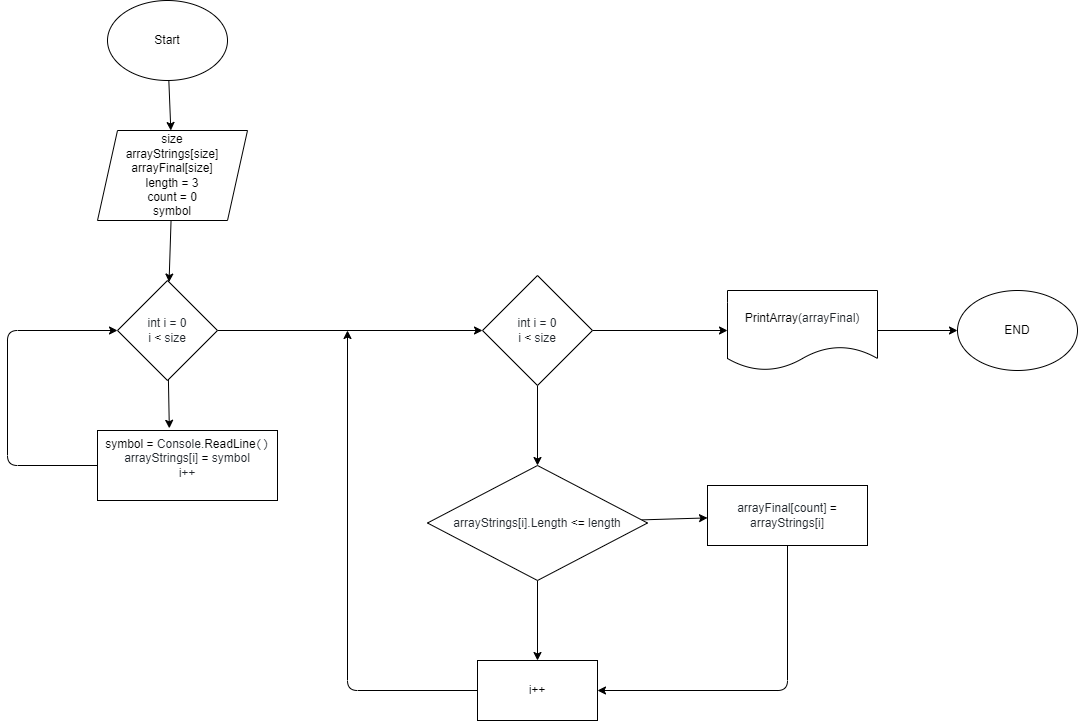

The diagram above was exported from draw.io. Its source (the exported page's mxGraphModel, read from the mxfile embedded in the PNG):
<mxGraphModel dx="923" dy="327" grid="1" gridSize="10" guides="1" tooltips="1" connect="1" arrows="1" fold="1" page="1" pageScale="1" pageWidth="827" pageHeight="1169" math="0" shadow="0">
  <root>
    <mxCell id="0" />
    <mxCell id="1" parent="0" />
    <mxCell id="10" value="" style="edgeStyle=none;html=1;" edge="1" parent="1" source="2" target="3">
      <mxGeometry relative="1" as="geometry" />
    </mxCell>
    <mxCell id="2" value="Start" style="ellipse;whiteSpace=wrap;html=1;" vertex="1" parent="1">
      <mxGeometry x="120" y="40" width="120" height="80" as="geometry" />
    </mxCell>
    <mxCell id="11" value="" style="edgeStyle=none;html=1;" edge="1" parent="1" source="3" target="4">
      <mxGeometry relative="1" as="geometry" />
    </mxCell>
    <mxCell id="3" value="size&lt;br&gt;arrayStrings[size]&lt;br&gt;arrayFinal[size]&lt;br&gt;length = 3&lt;br&gt;count = 0&lt;br&gt;symbol" style="shape=parallelogram;perimeter=parallelogramPerimeter;whiteSpace=wrap;html=1;fixedSize=1;" vertex="1" parent="1">
      <mxGeometry x="110" y="170" width="150" height="90" as="geometry" />
    </mxCell>
    <mxCell id="12" value="" style="edgeStyle=none;html=1;entryX=0.399;entryY=-0.031;entryDx=0;entryDy=0;entryPerimeter=0;" edge="1" parent="1" source="4" target="5">
      <mxGeometry relative="1" as="geometry" />
    </mxCell>
    <mxCell id="13" style="edgeStyle=none;html=1;entryX=0;entryY=0.5;entryDx=0;entryDy=0;" edge="1" parent="1" source="4" target="6">
      <mxGeometry relative="1" as="geometry" />
    </mxCell>
    <mxCell id="4" value="&lt;span class=&quot;pl-smi&quot; style=&quot;box-sizing: border-box ; color: rgb(36 , 41 , 47) ; font-family: , , &amp;#34;sf mono&amp;#34; , &amp;#34;menlo&amp;#34; , &amp;#34;consolas&amp;#34; , &amp;#34;liberation mono&amp;#34; , monospace ; background-color: rgb(255 , 255 , 255)&quot;&gt;&lt;span class=&quot;pl-k&quot; style=&quot;box-sizing: border-box ; font-family: , , &amp;#34;sf mono&amp;#34; , &amp;#34;menlo&amp;#34; , &amp;#34;consolas&amp;#34; , &amp;#34;liberation mono&amp;#34; , monospace&quot;&gt;int&lt;/span&gt;&lt;span style=&quot;font-family: , , &amp;#34;sf mono&amp;#34; , &amp;#34;menlo&amp;#34; , &amp;#34;consolas&amp;#34; , &amp;#34;liberation mono&amp;#34; , monospace&quot;&gt; &lt;/span&gt;&lt;span class=&quot;pl-en&quot; style=&quot;box-sizing: border-box ; font-family: , , &amp;#34;sf mono&amp;#34; , &amp;#34;menlo&amp;#34; , &amp;#34;consolas&amp;#34; , &amp;#34;liberation mono&amp;#34; , monospace&quot;&gt;i&lt;/span&gt;&lt;span style=&quot;font-family: , , &amp;#34;sf mono&amp;#34; , &amp;#34;menlo&amp;#34; , &amp;#34;consolas&amp;#34; , &amp;#34;liberation mono&amp;#34; , monospace&quot;&gt; &lt;/span&gt;&lt;span class=&quot;pl-k&quot; style=&quot;box-sizing: border-box ; font-family: , , &amp;#34;sf mono&amp;#34; , &amp;#34;menlo&amp;#34; , &amp;#34;consolas&amp;#34; , &amp;#34;liberation mono&amp;#34; , monospace&quot;&gt;=&lt;/span&gt;&lt;span style=&quot;font-family: , , &amp;#34;sf mono&amp;#34; , &amp;#34;menlo&amp;#34; , &amp;#34;consolas&amp;#34; , &amp;#34;liberation mono&amp;#34; , monospace&quot;&gt; &lt;/span&gt;&lt;span class=&quot;pl-c1&quot; style=&quot;box-sizing: border-box ; font-family: , , &amp;#34;sf mono&amp;#34; , &amp;#34;menlo&amp;#34; , &amp;#34;consolas&amp;#34; , &amp;#34;liberation mono&amp;#34; , monospace&quot;&gt;0&lt;br&gt;&lt;/span&gt;i&lt;/span&gt;&lt;span style=&quot;color: rgb(36 , 41 , 47) ; font-family: , , &amp;#34;sf mono&amp;#34; , &amp;#34;menlo&amp;#34; , &amp;#34;consolas&amp;#34; , &amp;#34;liberation mono&amp;#34; , monospace ; background-color: rgb(255 , 255 , 255)&quot;&gt; &lt;/span&gt;&lt;span class=&quot;pl-k&quot; style=&quot;box-sizing: border-box ; font-family: , , &amp;#34;sf mono&amp;#34; , &amp;#34;menlo&amp;#34; , &amp;#34;consolas&amp;#34; , &amp;#34;liberation mono&amp;#34; , monospace ; background-color: rgb(255 , 255 , 255)&quot;&gt;&amp;lt;&lt;/span&gt;&lt;span style=&quot;color: rgb(36 , 41 , 47) ; font-family: , , &amp;#34;sf mono&amp;#34; , &amp;#34;menlo&amp;#34; , &amp;#34;consolas&amp;#34; , &amp;#34;liberation mono&amp;#34; , monospace ; background-color: rgb(255 , 255 , 255)&quot;&gt; &lt;/span&gt;&lt;span class=&quot;pl-smi&quot; style=&quot;box-sizing: border-box ; color: rgb(36 , 41 , 47) ; font-family: , , &amp;#34;sf mono&amp;#34; , &amp;#34;menlo&amp;#34; , &amp;#34;consolas&amp;#34; , &amp;#34;liberation mono&amp;#34; , monospace ; background-color: rgb(255 , 255 , 255)&quot;&gt;size&lt;/span&gt;" style="rhombus;whiteSpace=wrap;html=1;" vertex="1" parent="1">
      <mxGeometry x="130" y="320" width="100" height="100" as="geometry" />
    </mxCell>
    <mxCell id="15" style="edgeStyle=none;html=1;entryX=0;entryY=0.5;entryDx=0;entryDy=0;exitX=0;exitY=0.5;exitDx=0;exitDy=0;" edge="1" parent="1" source="5" target="4">
      <mxGeometry relative="1" as="geometry">
        <Array as="points">
          <mxPoint x="20" y="505" />
          <mxPoint x="20" y="370" />
        </Array>
      </mxGeometry>
    </mxCell>
    <mxCell id="5" value="&lt;span class=&quot;pl-en&quot; style=&quot;box-sizing: border-box ; font-family: , , &amp;#34;sf mono&amp;#34; , &amp;#34;menlo&amp;#34; , &amp;#34;consolas&amp;#34; , &amp;#34;liberation mono&amp;#34; , monospace ; background-color: rgb(255 , 255 , 255)&quot;&gt;symbol&lt;/span&gt;&lt;span style=&quot;color: rgb(36 , 41 , 47) ; font-family: , , &amp;#34;sf mono&amp;#34; , &amp;#34;menlo&amp;#34; , &amp;#34;consolas&amp;#34; , &amp;#34;liberation mono&amp;#34; , monospace ; background-color: rgb(255 , 255 , 255)&quot;&gt; &lt;/span&gt;&lt;span class=&quot;pl-k&quot; style=&quot;box-sizing: border-box ; font-family: , , &amp;#34;sf mono&amp;#34; , &amp;#34;menlo&amp;#34; , &amp;#34;consolas&amp;#34; , &amp;#34;liberation mono&amp;#34; , monospace ; background-color: rgb(255 , 255 , 255)&quot;&gt;=&lt;/span&gt;&lt;span style=&quot;color: rgb(36 , 41 , 47) ; font-family: , , &amp;#34;sf mono&amp;#34; , &amp;#34;menlo&amp;#34; , &amp;#34;consolas&amp;#34; , &amp;#34;liberation mono&amp;#34; , monospace ; background-color: rgb(255 , 255 , 255)&quot;&gt; &lt;/span&gt;&lt;span class=&quot;pl-smi&quot; style=&quot;box-sizing: border-box ; color: rgb(36 , 41 , 47) ; font-family: , , &amp;#34;sf mono&amp;#34; , &amp;#34;menlo&amp;#34; , &amp;#34;consolas&amp;#34; , &amp;#34;liberation mono&amp;#34; , monospace ; background-color: rgb(255 , 255 , 255)&quot;&gt;Console&lt;/span&gt;&lt;span style=&quot;color: rgb(36 , 41 , 47) ; font-family: , , &amp;#34;sf mono&amp;#34; , &amp;#34;menlo&amp;#34; , &amp;#34;consolas&amp;#34; , &amp;#34;liberation mono&amp;#34; , monospace ; background-color: rgb(255 , 255 , 255)&quot;&gt;.&lt;/span&gt;&lt;span class=&quot;pl-en&quot; style=&quot;box-sizing: border-box ; font-family: , , &amp;#34;sf mono&amp;#34; , &amp;#34;menlo&amp;#34; , &amp;#34;consolas&amp;#34; , &amp;#34;liberation mono&amp;#34; , monospace ; background-color: rgb(255 , 255 , 255)&quot;&gt;ReadLine&lt;/span&gt;&lt;span style=&quot;color: rgb(36 , 41 , 47)&quot;&gt;&lt;font face=&quot;ui-monospace, SFMono-Regular, SF Mono, Menlo, Consolas, Liberation Mono, monospace&quot;&gt;&lt;span style=&quot;background-color: rgb(255 , 255 , 255)&quot;&gt;()&lt;/span&gt;&lt;/font&gt;&lt;br&gt;&lt;/span&gt;&lt;span class=&quot;pl-smi&quot; style=&quot;box-sizing: border-box ; color: rgb(36 , 41 , 47) ; font-family: , , &amp;#34;sf mono&amp;#34; , &amp;#34;menlo&amp;#34; , &amp;#34;consolas&amp;#34; , &amp;#34;liberation mono&amp;#34; , monospace ; background-color: rgb(255 , 255 , 255)&quot;&gt;arrayStrings&lt;/span&gt;&lt;span style=&quot;color: rgb(36 , 41 , 47) ; font-family: , , &amp;#34;sf mono&amp;#34; , &amp;#34;menlo&amp;#34; , &amp;#34;consolas&amp;#34; , &amp;#34;liberation mono&amp;#34; , monospace ; background-color: rgb(255 , 255 , 255)&quot;&gt;[&lt;/span&gt;&lt;span class=&quot;pl-smi&quot; style=&quot;box-sizing: border-box ; color: rgb(36 , 41 , 47) ; font-family: , , &amp;#34;sf mono&amp;#34; , &amp;#34;menlo&amp;#34; , &amp;#34;consolas&amp;#34; , &amp;#34;liberation mono&amp;#34; , monospace ; background-color: rgb(255 , 255 , 255)&quot;&gt;i&lt;/span&gt;&lt;span style=&quot;color: rgb(36 , 41 , 47) ; font-family: , , &amp;#34;sf mono&amp;#34; , &amp;#34;menlo&amp;#34; , &amp;#34;consolas&amp;#34; , &amp;#34;liberation mono&amp;#34; , monospace ; background-color: rgb(255 , 255 , 255)&quot;&gt;] &lt;/span&gt;&lt;span class=&quot;pl-k&quot; style=&quot;box-sizing: border-box ; font-family: , , &amp;#34;sf mono&amp;#34; , &amp;#34;menlo&amp;#34; , &amp;#34;consolas&amp;#34; , &amp;#34;liberation mono&amp;#34; , monospace ; background-color: rgb(255 , 255 , 255)&quot;&gt;=&lt;/span&gt;&lt;span style=&quot;color: rgb(36 , 41 , 47) ; font-family: , , &amp;#34;sf mono&amp;#34; , &amp;#34;menlo&amp;#34; , &amp;#34;consolas&amp;#34; , &amp;#34;liberation mono&amp;#34; , monospace ; background-color: rgb(255 , 255 , 255)&quot;&gt; &lt;/span&gt;&lt;span class=&quot;pl-smi&quot; style=&quot;box-sizing: border-box ; color: rgb(36 , 41 , 47) ; font-family: , , &amp;#34;sf mono&amp;#34; , &amp;#34;menlo&amp;#34; , &amp;#34;consolas&amp;#34; , &amp;#34;liberation mono&amp;#34; , monospace ; background-color: rgb(255 , 255 , 255)&quot;&gt;symbol&lt;br&gt;&lt;span class=&quot;pl-smi&quot; style=&quot;box-sizing: border-box&quot;&gt;i&lt;/span&gt;&lt;span class=&quot;pl-k&quot; style=&quot;box-sizing: border-box&quot;&gt;++&lt;/span&gt;&lt;br&gt;&lt;/span&gt;&lt;span style=&quot;color: rgb(36 , 41 , 47)&quot;&gt;&lt;font face=&quot;ui-monospace, SFMono-Regular, SF Mono, Menlo, Consolas, Liberation Mono, monospace&quot;&gt;&lt;span style=&quot;background-color: rgb(255 , 255 , 255)&quot;&gt;&lt;br&gt;&lt;/span&gt;&lt;/font&gt;&lt;/span&gt;" style="rounded=0;whiteSpace=wrap;html=1;" vertex="1" parent="1">
      <mxGeometry x="110" y="470" width="180" height="70" as="geometry" />
    </mxCell>
    <mxCell id="14" value="" style="edgeStyle=none;html=1;" edge="1" parent="1" source="6" target="7">
      <mxGeometry relative="1" as="geometry" />
    </mxCell>
    <mxCell id="20" style="edgeStyle=none;html=1;" edge="1" parent="1" source="6" target="19">
      <mxGeometry relative="1" as="geometry" />
    </mxCell>
    <mxCell id="6" value="&lt;span class=&quot;pl-smi&quot; style=&quot;box-sizing: border-box ; color: rgb(36 , 41 , 47) ; font-family: , , &amp;#34;sf mono&amp;#34; , &amp;#34;menlo&amp;#34; , &amp;#34;consolas&amp;#34; , &amp;#34;liberation mono&amp;#34; , monospace ; background-color: rgb(255 , 255 , 255)&quot;&gt;&lt;span class=&quot;pl-k&quot; style=&quot;box-sizing: border-box ; font-family: , , &amp;#34;sf mono&amp;#34; , &amp;#34;menlo&amp;#34; , &amp;#34;consolas&amp;#34; , &amp;#34;liberation mono&amp;#34; , monospace&quot;&gt;int&lt;/span&gt;&lt;span style=&quot;font-family: , , &amp;#34;sf mono&amp;#34; , &amp;#34;menlo&amp;#34; , &amp;#34;consolas&amp;#34; , &amp;#34;liberation mono&amp;#34; , monospace&quot;&gt; &lt;/span&gt;&lt;span class=&quot;pl-en&quot; style=&quot;box-sizing: border-box ; font-family: , , &amp;#34;sf mono&amp;#34; , &amp;#34;menlo&amp;#34; , &amp;#34;consolas&amp;#34; , &amp;#34;liberation mono&amp;#34; , monospace&quot;&gt;i&lt;/span&gt;&lt;span style=&quot;font-family: , , &amp;#34;sf mono&amp;#34; , &amp;#34;menlo&amp;#34; , &amp;#34;consolas&amp;#34; , &amp;#34;liberation mono&amp;#34; , monospace&quot;&gt; &lt;/span&gt;&lt;span class=&quot;pl-k&quot; style=&quot;box-sizing: border-box ; font-family: , , &amp;#34;sf mono&amp;#34; , &amp;#34;menlo&amp;#34; , &amp;#34;consolas&amp;#34; , &amp;#34;liberation mono&amp;#34; , monospace&quot;&gt;=&lt;/span&gt;&lt;span style=&quot;font-family: , , &amp;#34;sf mono&amp;#34; , &amp;#34;menlo&amp;#34; , &amp;#34;consolas&amp;#34; , &amp;#34;liberation mono&amp;#34; , monospace&quot;&gt; &lt;/span&gt;&lt;span class=&quot;pl-c1&quot; style=&quot;box-sizing: border-box ; font-family: , , &amp;#34;sf mono&amp;#34; , &amp;#34;menlo&amp;#34; , &amp;#34;consolas&amp;#34; , &amp;#34;liberation mono&amp;#34; , monospace&quot;&gt;0&lt;br&gt;&lt;/span&gt;i&lt;/span&gt;&lt;span style=&quot;color: rgb(36 , 41 , 47) ; font-family: , , &amp;#34;sf mono&amp;#34; , &amp;#34;menlo&amp;#34; , &amp;#34;consolas&amp;#34; , &amp;#34;liberation mono&amp;#34; , monospace ; background-color: rgb(255 , 255 , 255)&quot;&gt; &lt;/span&gt;&lt;span class=&quot;pl-k&quot; style=&quot;box-sizing: border-box ; font-family: , , &amp;#34;sf mono&amp;#34; , &amp;#34;menlo&amp;#34; , &amp;#34;consolas&amp;#34; , &amp;#34;liberation mono&amp;#34; , monospace ; background-color: rgb(255 , 255 , 255)&quot;&gt;&amp;lt;&lt;/span&gt;&lt;span style=&quot;color: rgb(36 , 41 , 47) ; font-family: , , &amp;#34;sf mono&amp;#34; , &amp;#34;menlo&amp;#34; , &amp;#34;consolas&amp;#34; , &amp;#34;liberation mono&amp;#34; , monospace ; background-color: rgb(255 , 255 , 255)&quot;&gt; &lt;/span&gt;&lt;span class=&quot;pl-smi&quot; style=&quot;box-sizing: border-box ; color: rgb(36 , 41 , 47) ; font-family: , , &amp;#34;sf mono&amp;#34; , &amp;#34;menlo&amp;#34; , &amp;#34;consolas&amp;#34; , &amp;#34;liberation mono&amp;#34; , monospace ; background-color: rgb(255 , 255 , 255)&quot;&gt;size&lt;/span&gt;" style="rhombus;whiteSpace=wrap;html=1;" vertex="1" parent="1">
      <mxGeometry x="495" y="315" width="110" height="110" as="geometry" />
    </mxCell>
    <mxCell id="16" value="" style="edgeStyle=none;html=1;" edge="1" parent="1" source="7" target="8">
      <mxGeometry relative="1" as="geometry" />
    </mxCell>
    <mxCell id="25" value="" style="edgeStyle=none;html=1;" edge="1" parent="1" source="7" target="9">
      <mxGeometry relative="1" as="geometry" />
    </mxCell>
    <mxCell id="7" value="&lt;span class=&quot;pl-smi&quot; style=&quot;box-sizing: border-box ; color: rgb(36 , 41 , 47) ; font-family: , , &amp;#34;sf mono&amp;#34; , &amp;#34;menlo&amp;#34; , &amp;#34;consolas&amp;#34; , &amp;#34;liberation mono&amp;#34; , monospace ; background-color: rgb(255 , 255 , 255)&quot;&gt;arrayStrings&lt;/span&gt;&lt;span style=&quot;color: rgb(36 , 41 , 47) ; font-family: , , &amp;#34;sf mono&amp;#34; , &amp;#34;menlo&amp;#34; , &amp;#34;consolas&amp;#34; , &amp;#34;liberation mono&amp;#34; , monospace ; background-color: rgb(255 , 255 , 255)&quot;&gt;[&lt;/span&gt;&lt;span class=&quot;pl-smi&quot; style=&quot;box-sizing: border-box ; color: rgb(36 , 41 , 47) ; font-family: , , &amp;#34;sf mono&amp;#34; , &amp;#34;menlo&amp;#34; , &amp;#34;consolas&amp;#34; , &amp;#34;liberation mono&amp;#34; , monospace ; background-color: rgb(255 , 255 , 255)&quot;&gt;i&lt;/span&gt;&lt;span style=&quot;color: rgb(36 , 41 , 47) ; font-family: , , &amp;#34;sf mono&amp;#34; , &amp;#34;menlo&amp;#34; , &amp;#34;consolas&amp;#34; , &amp;#34;liberation mono&amp;#34; , monospace ; background-color: rgb(255 , 255 , 255)&quot;&gt;].&lt;/span&gt;&lt;span class=&quot;pl-smi&quot; style=&quot;box-sizing: border-box ; color: rgb(36 , 41 , 47) ; font-family: , , &amp;#34;sf mono&amp;#34; , &amp;#34;menlo&amp;#34; , &amp;#34;consolas&amp;#34; , &amp;#34;liberation mono&amp;#34; , monospace ; background-color: rgb(255 , 255 , 255)&quot;&gt;Length&lt;/span&gt;&lt;span style=&quot;color: rgb(36 , 41 , 47) ; font-family: , , &amp;#34;sf mono&amp;#34; , &amp;#34;menlo&amp;#34; , &amp;#34;consolas&amp;#34; , &amp;#34;liberation mono&amp;#34; , monospace ; background-color: rgb(255 , 255 , 255)&quot;&gt; &lt;/span&gt;&lt;span class=&quot;pl-k&quot; style=&quot;box-sizing: border-box ; font-family: , , &amp;#34;sf mono&amp;#34; , &amp;#34;menlo&amp;#34; , &amp;#34;consolas&amp;#34; , &amp;#34;liberation mono&amp;#34; , monospace ; background-color: rgb(255 , 255 , 255)&quot;&gt;&amp;lt;=&lt;/span&gt;&lt;span style=&quot;color: rgb(36 , 41 , 47) ; font-family: , , &amp;#34;sf mono&amp;#34; , &amp;#34;menlo&amp;#34; , &amp;#34;consolas&amp;#34; , &amp;#34;liberation mono&amp;#34; , monospace ; background-color: rgb(255 , 255 , 255)&quot;&gt; &lt;/span&gt;&lt;span class=&quot;pl-smi&quot; style=&quot;box-sizing: border-box ; color: rgb(36 , 41 , 47) ; font-family: , , &amp;#34;sf mono&amp;#34; , &amp;#34;menlo&amp;#34; , &amp;#34;consolas&amp;#34; , &amp;#34;liberation mono&amp;#34; , monospace ; background-color: rgb(255 , 255 , 255)&quot;&gt;length&lt;/span&gt;" style="rhombus;whiteSpace=wrap;html=1;" vertex="1" parent="1">
      <mxGeometry x="440" y="505" width="220" height="115" as="geometry" />
    </mxCell>
    <mxCell id="17" style="edgeStyle=none;html=1;entryX=1;entryY=0.5;entryDx=0;entryDy=0;" edge="1" parent="1" source="8" target="9">
      <mxGeometry relative="1" as="geometry">
        <Array as="points">
          <mxPoint x="800" y="730" />
        </Array>
      </mxGeometry>
    </mxCell>
    <mxCell id="8" value="&lt;span class=&quot;pl-smi&quot; style=&quot;box-sizing: border-box ; color: rgb(36 , 41 , 47) ; font-family: , , &amp;#34;sf mono&amp;#34; , &amp;#34;menlo&amp;#34; , &amp;#34;consolas&amp;#34; , &amp;#34;liberation mono&amp;#34; , monospace ; background-color: rgb(255 , 255 , 255)&quot;&gt;arrayFinal&lt;/span&gt;&lt;span style=&quot;color: rgb(36 , 41 , 47) ; font-family: , , &amp;#34;sf mono&amp;#34; , &amp;#34;menlo&amp;#34; , &amp;#34;consolas&amp;#34; , &amp;#34;liberation mono&amp;#34; , monospace ; background-color: rgb(255 , 255 , 255)&quot;&gt;[&lt;/span&gt;&lt;span class=&quot;pl-smi&quot; style=&quot;box-sizing: border-box ; color: rgb(36 , 41 , 47) ; font-family: , , &amp;#34;sf mono&amp;#34; , &amp;#34;menlo&amp;#34; , &amp;#34;consolas&amp;#34; , &amp;#34;liberation mono&amp;#34; , monospace ; background-color: rgb(255 , 255 , 255)&quot;&gt;count&lt;/span&gt;&lt;span style=&quot;color: rgb(36 , 41 , 47) ; font-family: , , &amp;#34;sf mono&amp;#34; , &amp;#34;menlo&amp;#34; , &amp;#34;consolas&amp;#34; , &amp;#34;liberation mono&amp;#34; , monospace ; background-color: rgb(255 , 255 , 255)&quot;&gt;] &lt;/span&gt;&lt;span class=&quot;pl-k&quot; style=&quot;box-sizing: border-box ; font-family: , , &amp;#34;sf mono&amp;#34; , &amp;#34;menlo&amp;#34; , &amp;#34;consolas&amp;#34; , &amp;#34;liberation mono&amp;#34; , monospace ; background-color: rgb(255 , 255 , 255)&quot;&gt;=&lt;/span&gt;&lt;span style=&quot;color: rgb(36 , 41 , 47) ; font-family: , , &amp;#34;sf mono&amp;#34; , &amp;#34;menlo&amp;#34; , &amp;#34;consolas&amp;#34; , &amp;#34;liberation mono&amp;#34; , monospace ; background-color: rgb(255 , 255 , 255)&quot;&gt; &lt;/span&gt;&lt;span class=&quot;pl-smi&quot; style=&quot;box-sizing: border-box ; color: rgb(36 , 41 , 47) ; font-family: , , &amp;#34;sf mono&amp;#34; , &amp;#34;menlo&amp;#34; , &amp;#34;consolas&amp;#34; , &amp;#34;liberation mono&amp;#34; , monospace ; background-color: rgb(255 , 255 , 255)&quot;&gt;arrayStrings&lt;/span&gt;&lt;span style=&quot;color: rgb(36 , 41 , 47) ; font-family: , , &amp;#34;sf mono&amp;#34; , &amp;#34;menlo&amp;#34; , &amp;#34;consolas&amp;#34; , &amp;#34;liberation mono&amp;#34; , monospace ; background-color: rgb(255 , 255 , 255)&quot;&gt;[&lt;/span&gt;&lt;span class=&quot;pl-smi&quot; style=&quot;box-sizing: border-box ; color: rgb(36 , 41 , 47) ; font-family: , , &amp;#34;sf mono&amp;#34; , &amp;#34;menlo&amp;#34; , &amp;#34;consolas&amp;#34; , &amp;#34;liberation mono&amp;#34; , monospace ; background-color: rgb(255 , 255 , 255)&quot;&gt;i&lt;/span&gt;&lt;span style=&quot;color: rgb(36 , 41 , 47) ; font-family: , , &amp;#34;sf mono&amp;#34; , &amp;#34;menlo&amp;#34; , &amp;#34;consolas&amp;#34; , &amp;#34;liberation mono&amp;#34; , monospace ; background-color: rgb(255 , 255 , 255)&quot;&gt;]&lt;/span&gt;" style="rounded=0;whiteSpace=wrap;html=1;" vertex="1" parent="1">
      <mxGeometry x="720" y="525" width="160" height="60" as="geometry" />
    </mxCell>
    <mxCell id="18" style="edgeStyle=none;html=1;exitX=0;exitY=0.5;exitDx=0;exitDy=0;" edge="1" parent="1" source="9">
      <mxGeometry relative="1" as="geometry">
        <mxPoint x="360" y="370" as="targetPoint" />
        <Array as="points">
          <mxPoint x="360" y="730" />
        </Array>
      </mxGeometry>
    </mxCell>
    <mxCell id="9" value="&lt;span class=&quot;pl-smi&quot; style=&quot;box-sizing: border-box ; color: rgb(36 , 41 , 47) ; font-family: , , &amp;#34;sf mono&amp;#34; , &amp;#34;menlo&amp;#34; , &amp;#34;consolas&amp;#34; , &amp;#34;liberation mono&amp;#34; , monospace ; background-color: rgb(255 , 255 , 255)&quot;&gt;i&lt;/span&gt;&lt;span class=&quot;pl-k&quot; style=&quot;box-sizing: border-box ; font-family: , , &amp;#34;sf mono&amp;#34; , &amp;#34;menlo&amp;#34; , &amp;#34;consolas&amp;#34; , &amp;#34;liberation mono&amp;#34; , monospace ; background-color: rgb(255 , 255 , 255)&quot;&gt;++&lt;/span&gt;" style="rounded=0;whiteSpace=wrap;html=1;" vertex="1" parent="1">
      <mxGeometry x="490" y="700" width="120" height="60" as="geometry" />
    </mxCell>
    <mxCell id="24" value="" style="edgeStyle=none;html=1;" edge="1" parent="1" source="19" target="23">
      <mxGeometry relative="1" as="geometry" />
    </mxCell>
    <mxCell id="19" value="&lt;span class=&quot;pl-en&quot; style=&quot;box-sizing: border-box ; font-family: , , &amp;#34;sf mono&amp;#34; , &amp;#34;menlo&amp;#34; , &amp;#34;consolas&amp;#34; , &amp;#34;liberation mono&amp;#34; , monospace ; background-color: rgb(255 , 255 , 255)&quot;&gt;PrintArray&lt;/span&gt;&lt;span style=&quot;color: rgb(36 , 41 , 47) ; font-family: , , &amp;#34;sf mono&amp;#34; , &amp;#34;menlo&amp;#34; , &amp;#34;consolas&amp;#34; , &amp;#34;liberation mono&amp;#34; , monospace ; background-color: rgb(255 , 255 , 255)&quot;&gt;(&lt;/span&gt;&lt;span class=&quot;pl-smi&quot; style=&quot;box-sizing: border-box ; color: rgb(36 , 41 , 47) ; font-family: , , &amp;#34;sf mono&amp;#34; , &amp;#34;menlo&amp;#34; , &amp;#34;consolas&amp;#34; , &amp;#34;liberation mono&amp;#34; , monospace ; background-color: rgb(255 , 255 , 255)&quot;&gt;arrayFinal&lt;/span&gt;&lt;span style=&quot;color: rgb(36 , 41 , 47) ; font-family: , , &amp;#34;sf mono&amp;#34; , &amp;#34;menlo&amp;#34; , &amp;#34;consolas&amp;#34; , &amp;#34;liberation mono&amp;#34; , monospace ; background-color: rgb(255 , 255 , 255)&quot;&gt;)&lt;/span&gt;" style="shape=document;whiteSpace=wrap;html=1;boundedLbl=1;" vertex="1" parent="1">
      <mxGeometry x="740" y="330" width="150" height="80" as="geometry" />
    </mxCell>
    <mxCell id="23" value="END" style="ellipse;whiteSpace=wrap;html=1;" vertex="1" parent="1">
      <mxGeometry x="970" y="330" width="120" height="80" as="geometry" />
    </mxCell>
  </root>
</mxGraphModel>